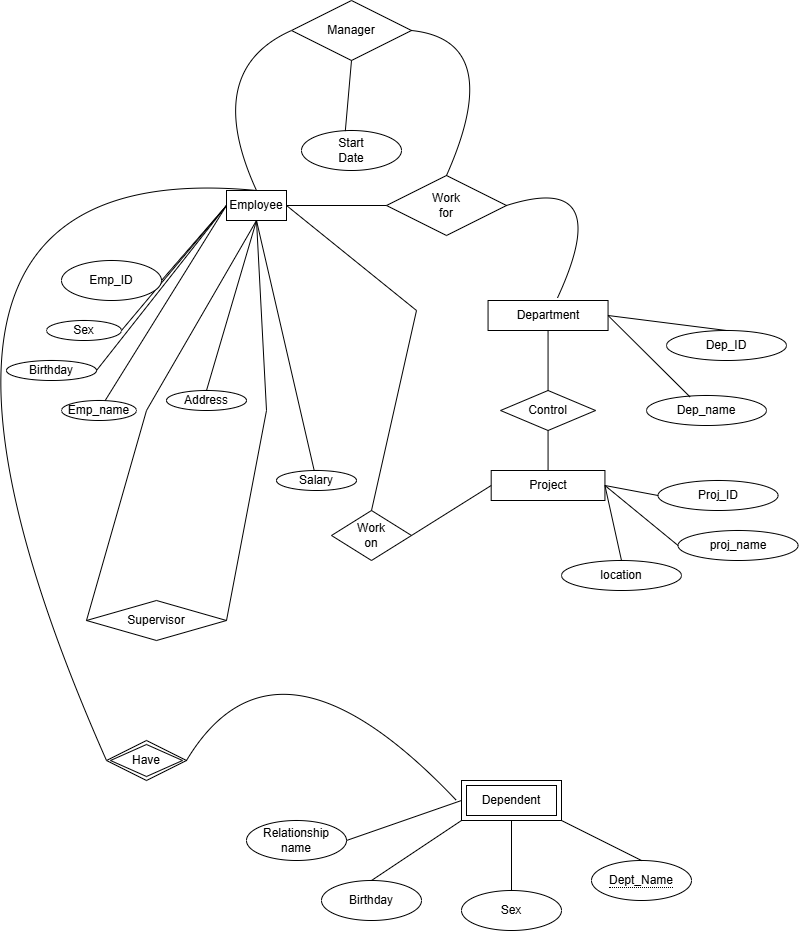

The diagram above was exported from draw.io. Its source (the exported page's mxGraphModel, read from the mxfile embedded in the PNG):
<mxGraphModel dx="1554" dy="915" grid="1" gridSize="10" guides="1" tooltips="1" connect="1" arrows="1" fold="1" page="1" pageScale="1" pageWidth="850" pageHeight="1100" background="none" math="0" shadow="0">
  <root>
    <mxCell id="0" />
    <mxCell id="1" parent="0" />
    <mxCell id="PK1BnZjrUv6jQ3VVec2v-1" value="Employee" style="rounded=0;whiteSpace=wrap;html=1;" parent="1" vertex="1">
      <mxGeometry x="240" y="200" width="60" height="30" as="geometry" />
    </mxCell>
    <mxCell id="PK1BnZjrUv6jQ3VVec2v-2" value="Salary" style="ellipse;whiteSpace=wrap;html=1;" parent="1" vertex="1">
      <mxGeometry x="290" y="480" width="80" height="20" as="geometry" />
    </mxCell>
    <mxCell id="PK1BnZjrUv6jQ3VVec2v-3" value="Emp_name" style="ellipse;whiteSpace=wrap;html=1;" parent="1" vertex="1">
      <mxGeometry x="75" y="410" width="75" height="20" as="geometry" />
    </mxCell>
    <mxCell id="PK1BnZjrUv6jQ3VVec2v-4" value="Sex" style="ellipse;whiteSpace=wrap;html=1;" parent="1" vertex="1">
      <mxGeometry x="60" y="330" width="75" height="20" as="geometry" />
    </mxCell>
    <mxCell id="PK1BnZjrUv6jQ3VVec2v-5" value="Address" style="ellipse;whiteSpace=wrap;html=1;" parent="1" vertex="1">
      <mxGeometry x="180" y="400" width="80" height="20" as="geometry" />
    </mxCell>
    <mxCell id="PK1BnZjrUv6jQ3VVec2v-7" value="" style="endArrow=none;html=1;rounded=0;" parent="1" edge="1">
      <mxGeometry width="50" height="50" relative="1" as="geometry">
        <mxPoint x="551.56" y="380" as="sourcePoint" />
        <mxPoint x="551.56" y="380" as="targetPoint" />
      </mxGeometry>
    </mxCell>
    <mxCell id="PK1BnZjrUv6jQ3VVec2v-10" value="" style="endArrow=none;html=1;rounded=0;labelBackgroundColor=none;fontColor=none;noLabel=1;" parent="1" source="PK1BnZjrUv6jQ3VVec2v-2" edge="1">
      <mxGeometry width="50" height="50" relative="1" as="geometry">
        <mxPoint x="240" y="480" as="sourcePoint" />
        <mxPoint x="270" y="230" as="targetPoint" />
        <Array as="points" />
      </mxGeometry>
    </mxCell>
    <mxCell id="PK1BnZjrUv6jQ3VVec2v-12" value="" style="endArrow=none;html=1;rounded=0;exitX=0;exitY=0.5;exitDx=0;exitDy=0;" parent="1" source="PK1BnZjrUv6jQ3VVec2v-1" target="PK1BnZjrUv6jQ3VVec2v-3" edge="1">
      <mxGeometry width="50" height="50" relative="1" as="geometry">
        <mxPoint x="240" y="350" as="sourcePoint" />
        <mxPoint x="440" y="460" as="targetPoint" />
      </mxGeometry>
    </mxCell>
    <mxCell id="PK1BnZjrUv6jQ3VVec2v-15" value="" style="endArrow=none;html=1;rounded=0;exitX=0.5;exitY=0;exitDx=0;exitDy=0;" parent="1" source="PK1BnZjrUv6jQ3VVec2v-5" edge="1">
      <mxGeometry width="50" height="50" relative="1" as="geometry">
        <mxPoint x="390" y="510" as="sourcePoint" />
        <mxPoint x="270" y="230" as="targetPoint" />
      </mxGeometry>
    </mxCell>
    <mxCell id="PK1BnZjrUv6jQ3VVec2v-16" value="" style="endArrow=none;html=1;rounded=0;exitX=1;exitY=0.5;exitDx=0;exitDy=0;entryX=0;entryY=0.5;entryDx=0;entryDy=0;" parent="1" source="PK1BnZjrUv6jQ3VVec2v-4" target="PK1BnZjrUv6jQ3VVec2v-1" edge="1">
      <mxGeometry width="50" height="50" relative="1" as="geometry">
        <mxPoint x="390" y="510" as="sourcePoint" />
        <mxPoint x="440" y="460" as="targetPoint" />
      </mxGeometry>
    </mxCell>
    <mxCell id="PK1BnZjrUv6jQ3VVec2v-17" value="Department" style="rounded=0;whiteSpace=wrap;html=1;" parent="1" vertex="1">
      <mxGeometry x="501.56" y="310" width="120" height="30" as="geometry" />
    </mxCell>
    <mxCell id="PK1BnZjrUv6jQ3VVec2v-18" value="Control" style="rhombus;whiteSpace=wrap;html=1;" parent="1" vertex="1">
      <mxGeometry x="514.06" y="400" width="95" height="40" as="geometry" />
    </mxCell>
    <mxCell id="PK1BnZjrUv6jQ3VVec2v-19" value="" style="endArrow=none;html=1;rounded=0;entryX=0.5;entryY=1;entryDx=0;entryDy=0;exitX=0.5;exitY=0;exitDx=0;exitDy=0;" parent="1" source="PK1BnZjrUv6jQ3VVec2v-18" target="PK1BnZjrUv6jQ3VVec2v-17" edge="1">
      <mxGeometry width="50" height="50" relative="1" as="geometry">
        <mxPoint x="431.56" y="370" as="sourcePoint" />
        <mxPoint x="481.56" y="320" as="targetPoint" />
      </mxGeometry>
    </mxCell>
    <mxCell id="PK1BnZjrUv6jQ3VVec2v-20" value="Project" style="rounded=0;whiteSpace=wrap;html=1;" parent="1" vertex="1">
      <mxGeometry x="504.69" y="480" width="113.75" height="30" as="geometry" />
    </mxCell>
    <mxCell id="PK1BnZjrUv6jQ3VVec2v-22" value="" style="endArrow=none;html=1;rounded=0;entryX=0.5;entryY=1;entryDx=0;entryDy=0;exitX=0.5;exitY=0;exitDx=0;exitDy=0;" parent="1" source="PK1BnZjrUv6jQ3VVec2v-20" target="PK1BnZjrUv6jQ3VVec2v-18" edge="1">
      <mxGeometry width="50" height="50" relative="1" as="geometry">
        <mxPoint x="431.56" y="370" as="sourcePoint" />
        <mxPoint x="481.56" y="320" as="targetPoint" />
      </mxGeometry>
    </mxCell>
    <mxCell id="PK1BnZjrUv6jQ3VVec2v-23" value="Dep_ID" style="ellipse;whiteSpace=wrap;html=1;" parent="1" vertex="1">
      <mxGeometry x="680" y="340" width="120" height="30" as="geometry" />
    </mxCell>
    <mxCell id="PK1BnZjrUv6jQ3VVec2v-24" value="" style="endArrow=none;html=1;rounded=0;entryX=1;entryY=0.5;entryDx=0;entryDy=0;exitX=0.5;exitY=0;exitDx=0;exitDy=0;" parent="1" source="PK1BnZjrUv6jQ3VVec2v-23" target="PK1BnZjrUv6jQ3VVec2v-17" edge="1">
      <mxGeometry width="50" height="50" relative="1" as="geometry">
        <mxPoint x="431.56" y="370" as="sourcePoint" />
        <mxPoint x="481.56" y="320" as="targetPoint" />
      </mxGeometry>
    </mxCell>
    <mxCell id="PK1BnZjrUv6jQ3VVec2v-25" value="Dep_name" style="ellipse;whiteSpace=wrap;html=1;" parent="1" vertex="1">
      <mxGeometry x="660" y="405" width="120" height="30" as="geometry" />
    </mxCell>
    <mxCell id="PK1BnZjrUv6jQ3VVec2v-27" value="" style="endArrow=none;html=1;rounded=0;entryX=1;entryY=0.5;entryDx=0;entryDy=0;exitX=0.364;exitY=0.052;exitDx=0;exitDy=0;exitPerimeter=0;" parent="1" source="PK1BnZjrUv6jQ3VVec2v-25" target="PK1BnZjrUv6jQ3VVec2v-17" edge="1">
      <mxGeometry width="50" height="50" relative="1" as="geometry">
        <mxPoint x="681.56" y="410" as="sourcePoint" />
        <mxPoint x="481.56" y="320" as="targetPoint" />
      </mxGeometry>
    </mxCell>
    <mxCell id="PK1BnZjrUv6jQ3VVec2v-28" value="Proj_ID" style="ellipse;whiteSpace=wrap;html=1;" parent="1" vertex="1">
      <mxGeometry x="671.56" y="490" width="120" height="30" as="geometry" />
    </mxCell>
    <mxCell id="PK1BnZjrUv6jQ3VVec2v-29" value="" style="endArrow=none;html=1;rounded=0;entryX=1;entryY=0.5;entryDx=0;entryDy=0;exitX=0;exitY=0.5;exitDx=0;exitDy=0;" parent="1" source="PK1BnZjrUv6jQ3VVec2v-28" target="PK1BnZjrUv6jQ3VVec2v-20" edge="1">
      <mxGeometry width="50" height="50" relative="1" as="geometry">
        <mxPoint x="431.56" y="470" as="sourcePoint" />
        <mxPoint x="481.56" y="420" as="targetPoint" />
      </mxGeometry>
    </mxCell>
    <mxCell id="PK1BnZjrUv6jQ3VVec2v-30" value="proj_name" style="ellipse;whiteSpace=wrap;html=1;" parent="1" vertex="1">
      <mxGeometry x="691.56" y="540" width="120" height="30" as="geometry" />
    </mxCell>
    <mxCell id="PK1BnZjrUv6jQ3VVec2v-31" value="" style="endArrow=none;html=1;rounded=0;entryX=1;entryY=0.5;entryDx=0;entryDy=0;exitX=0;exitY=0.5;exitDx=0;exitDy=0;" parent="1" source="PK1BnZjrUv6jQ3VVec2v-30" target="PK1BnZjrUv6jQ3VVec2v-20" edge="1">
      <mxGeometry width="50" height="50" relative="1" as="geometry">
        <mxPoint x="431.56" y="470" as="sourcePoint" />
        <mxPoint x="481.56" y="420" as="targetPoint" />
      </mxGeometry>
    </mxCell>
    <mxCell id="PK1BnZjrUv6jQ3VVec2v-32" value="location" style="ellipse;whiteSpace=wrap;html=1;" parent="1" vertex="1">
      <mxGeometry x="575" y="570" width="120" height="30" as="geometry" />
    </mxCell>
    <mxCell id="PK1BnZjrUv6jQ3VVec2v-35" value="" style="endArrow=none;html=1;rounded=0;entryX=1;entryY=0.5;entryDx=0;entryDy=0;exitX=0.5;exitY=0;exitDx=0;exitDy=0;" parent="1" source="PK1BnZjrUv6jQ3VVec2v-32" target="PK1BnZjrUv6jQ3VVec2v-20" edge="1">
      <mxGeometry width="50" height="50" relative="1" as="geometry">
        <mxPoint x="431.56" y="470" as="sourcePoint" />
        <mxPoint x="481.56" y="420" as="targetPoint" />
      </mxGeometry>
    </mxCell>
    <mxCell id="PK1BnZjrUv6jQ3VVec2v-36" value="Work&lt;div&gt;on&lt;/div&gt;" style="rhombus;whiteSpace=wrap;html=1;" parent="1" vertex="1">
      <mxGeometry x="345" y="520" width="80" height="50" as="geometry" />
    </mxCell>
    <mxCell id="PK1BnZjrUv6jQ3VVec2v-37" value="" style="endArrow=none;html=1;rounded=0;entryX=1;entryY=0.5;entryDx=0;entryDy=0;exitX=0;exitY=0.5;exitDx=0;exitDy=0;" parent="1" source="PK1BnZjrUv6jQ3VVec2v-20" target="PK1BnZjrUv6jQ3VVec2v-36" edge="1">
      <mxGeometry width="50" height="50" relative="1" as="geometry">
        <mxPoint x="320" y="610" as="sourcePoint" />
        <mxPoint x="370" y="560" as="targetPoint" />
      </mxGeometry>
    </mxCell>
    <mxCell id="PK1BnZjrUv6jQ3VVec2v-38" value="" style="endArrow=none;html=1;rounded=0;entryX=0.5;entryY=0;entryDx=0;entryDy=0;exitX=1;exitY=0.5;exitDx=0;exitDy=0;" parent="1" source="PK1BnZjrUv6jQ3VVec2v-1" target="PK1BnZjrUv6jQ3VVec2v-36" edge="1">
      <mxGeometry width="50" height="50" relative="1" as="geometry">
        <mxPoint x="320" y="510" as="sourcePoint" />
        <mxPoint x="370" y="460" as="targetPoint" />
        <Array as="points">
          <mxPoint x="430" y="320" />
        </Array>
      </mxGeometry>
    </mxCell>
    <mxCell id="PK1BnZjrUv6jQ3VVec2v-39" value="Birthday" style="ellipse;whiteSpace=wrap;html=1;" parent="1" vertex="1">
      <mxGeometry x="20" y="370" width="90" height="20" as="geometry" />
    </mxCell>
    <mxCell id="PK1BnZjrUv6jQ3VVec2v-40" value="" style="endArrow=none;html=1;rounded=0;entryX=0;entryY=0.5;entryDx=0;entryDy=0;exitX=1;exitY=0.5;exitDx=0;exitDy=0;" parent="1" source="PK1BnZjrUv6jQ3VVec2v-39" target="PK1BnZjrUv6jQ3VVec2v-1" edge="1">
      <mxGeometry width="50" height="50" relative="1" as="geometry">
        <mxPoint x="320" y="510" as="sourcePoint" />
        <mxPoint x="370" y="460" as="targetPoint" />
      </mxGeometry>
    </mxCell>
    <mxCell id="PK1BnZjrUv6jQ3VVec2v-41" value="Supervisor" style="rhombus;whiteSpace=wrap;html=1;" parent="1" vertex="1">
      <mxGeometry x="100" y="610" width="140" height="40" as="geometry" />
    </mxCell>
    <mxCell id="PK1BnZjrUv6jQ3VVec2v-42" value="" style="endArrow=none;html=1;rounded=0;entryX=0.5;entryY=1;entryDx=0;entryDy=0;exitX=1;exitY=0.5;exitDx=0;exitDy=0;" parent="1" source="PK1BnZjrUv6jQ3VVec2v-41" target="PK1BnZjrUv6jQ3VVec2v-1" edge="1">
      <mxGeometry width="50" height="50" relative="1" as="geometry">
        <mxPoint x="320" y="510" as="sourcePoint" />
        <mxPoint x="370" y="460" as="targetPoint" />
        <Array as="points">
          <mxPoint x="280" y="420" />
        </Array>
      </mxGeometry>
    </mxCell>
    <mxCell id="PK1BnZjrUv6jQ3VVec2v-43" value="" style="endArrow=none;html=1;rounded=0;exitX=0;exitY=0.5;exitDx=0;exitDy=0;entryX=0.5;entryY=1;entryDx=0;entryDy=0;" parent="1" source="PK1BnZjrUv6jQ3VVec2v-41" target="PK1BnZjrUv6jQ3VVec2v-1" edge="1">
      <mxGeometry width="50" height="50" relative="1" as="geometry">
        <mxPoint x="320" y="510" as="sourcePoint" />
        <mxPoint x="260" y="290" as="targetPoint" />
        <Array as="points">
          <mxPoint x="160" y="420" />
        </Array>
      </mxGeometry>
    </mxCell>
    <mxCell id="i4znsN0JVx6czCbvjzeb-1" value="Dependent" style="shape=ext;margin=3;double=1;whiteSpace=wrap;html=1;align=center;" vertex="1" parent="1">
      <mxGeometry x="475" y="790" width="100" height="40" as="geometry" />
    </mxCell>
    <mxCell id="i4znsN0JVx6czCbvjzeb-2" value="&lt;span style=&quot;border-bottom: 1px dotted&quot;&gt;Dept_Name&lt;/span&gt;" style="ellipse;whiteSpace=wrap;html=1;align=center;" vertex="1" parent="1">
      <mxGeometry x="605" y="870" width="100" height="40" as="geometry" />
    </mxCell>
    <mxCell id="i4znsN0JVx6czCbvjzeb-3" value="" style="endArrow=none;html=1;rounded=0;fontSize=12;startSize=8;endSize=8;curved=1;exitX=1;exitY=1;exitDx=0;exitDy=0;entryX=0.5;entryY=0;entryDx=0;entryDy=0;" edge="1" parent="1" source="i4znsN0JVx6czCbvjzeb-1" target="i4znsN0JVx6czCbvjzeb-2">
      <mxGeometry relative="1" as="geometry">
        <mxPoint x="475" y="530" as="sourcePoint" />
        <mxPoint x="635" y="530" as="targetPoint" />
      </mxGeometry>
    </mxCell>
    <mxCell id="i4znsN0JVx6czCbvjzeb-4" value="Sex" style="ellipse;whiteSpace=wrap;html=1;align=center;" vertex="1" parent="1">
      <mxGeometry x="475" y="900" width="100" height="40" as="geometry" />
    </mxCell>
    <mxCell id="i4znsN0JVx6czCbvjzeb-7" value="" style="endArrow=none;html=1;rounded=0;fontSize=12;startSize=8;endSize=8;curved=1;exitX=0.5;exitY=1;exitDx=0;exitDy=0;" edge="1" parent="1" source="i4znsN0JVx6czCbvjzeb-1" target="i4znsN0JVx6czCbvjzeb-4">
      <mxGeometry relative="1" as="geometry">
        <mxPoint x="475" y="530" as="sourcePoint" />
        <mxPoint x="635" y="530" as="targetPoint" />
      </mxGeometry>
    </mxCell>
    <mxCell id="i4znsN0JVx6czCbvjzeb-8" value="Birthday" style="ellipse;whiteSpace=wrap;html=1;align=center;" vertex="1" parent="1">
      <mxGeometry x="335" y="890" width="100" height="40" as="geometry" />
    </mxCell>
    <mxCell id="i4znsN0JVx6czCbvjzeb-9" value="Relationship name" style="ellipse;whiteSpace=wrap;html=1;align=center;" vertex="1" parent="1">
      <mxGeometry x="260" y="830" width="100" height="40" as="geometry" />
    </mxCell>
    <mxCell id="i4znsN0JVx6czCbvjzeb-10" value="" style="endArrow=none;html=1;rounded=0;fontSize=12;startSize=8;endSize=8;curved=1;exitX=0;exitY=0.5;exitDx=0;exitDy=0;entryX=1;entryY=0.5;entryDx=0;entryDy=0;" edge="1" parent="1" source="i4znsN0JVx6czCbvjzeb-1" target="i4znsN0JVx6czCbvjzeb-9">
      <mxGeometry relative="1" as="geometry">
        <mxPoint x="475" y="730" as="sourcePoint" />
        <mxPoint x="635" y="730" as="targetPoint" />
      </mxGeometry>
    </mxCell>
    <mxCell id="i4znsN0JVx6czCbvjzeb-11" value="" style="endArrow=none;html=1;rounded=0;fontSize=12;startSize=8;endSize=8;curved=1;exitX=0;exitY=1;exitDx=0;exitDy=0;entryX=0.5;entryY=0;entryDx=0;entryDy=0;" edge="1" parent="1" source="i4znsN0JVx6czCbvjzeb-1" target="i4znsN0JVx6czCbvjzeb-8">
      <mxGeometry relative="1" as="geometry">
        <mxPoint x="475" y="730" as="sourcePoint" />
        <mxPoint x="635" y="730" as="targetPoint" />
      </mxGeometry>
    </mxCell>
    <mxCell id="i4znsN0JVx6czCbvjzeb-12" value="Have" style="shape=rhombus;double=1;perimeter=rhombusPerimeter;whiteSpace=wrap;html=1;align=center;" vertex="1" parent="1">
      <mxGeometry x="120" y="750" width="80" height="40" as="geometry" />
    </mxCell>
    <mxCell id="i4znsN0JVx6czCbvjzeb-14" value="" style="endArrow=none;html=1;rounded=0;fontSize=12;startSize=8;endSize=8;curved=1;exitX=1;exitY=0.5;exitDx=0;exitDy=0;" edge="1" parent="1" source="i4znsN0JVx6czCbvjzeb-12">
      <mxGeometry relative="1" as="geometry">
        <mxPoint x="290" y="670" as="sourcePoint" />
        <mxPoint x="470" y="810" as="targetPoint" />
        <Array as="points">
          <mxPoint x="290" y="620" />
        </Array>
      </mxGeometry>
    </mxCell>
    <mxCell id="i4znsN0JVx6czCbvjzeb-15" value="Emp_ID" style="ellipse;whiteSpace=wrap;html=1;align=center;" vertex="1" parent="1">
      <mxGeometry x="75" y="270" width="100" height="40" as="geometry" />
    </mxCell>
    <mxCell id="i4znsN0JVx6czCbvjzeb-16" value="" style="endArrow=none;html=1;rounded=0;fontSize=12;startSize=8;endSize=8;curved=1;exitX=1;exitY=0.5;exitDx=0;exitDy=0;entryX=0;entryY=0.5;entryDx=0;entryDy=0;" edge="1" parent="1" source="i4znsN0JVx6czCbvjzeb-15" target="PK1BnZjrUv6jQ3VVec2v-1">
      <mxGeometry relative="1" as="geometry">
        <mxPoint x="290" y="670" as="sourcePoint" />
        <mxPoint x="240" y="330" as="targetPoint" />
      </mxGeometry>
    </mxCell>
    <mxCell id="i4znsN0JVx6czCbvjzeb-17" value="" style="endArrow=none;html=1;rounded=0;fontSize=12;startSize=8;endSize=8;curved=1;exitX=0;exitY=0.5;exitDx=0;exitDy=0;entryX=0.5;entryY=0;entryDx=0;entryDy=0;" edge="1" parent="1" source="i4znsN0JVx6czCbvjzeb-12" target="PK1BnZjrUv6jQ3VVec2v-1">
      <mxGeometry width="50" height="50" relative="1" as="geometry">
        <mxPoint x="60" y="710" as="sourcePoint" />
        <mxPoint x="210" y="250" as="targetPoint" />
        <Array as="points">
          <mxPoint x="-150" y="160" />
        </Array>
      </mxGeometry>
    </mxCell>
    <mxCell id="i4znsN0JVx6czCbvjzeb-18" style="edgeStyle=none;curved=1;rounded=0;orthogonalLoop=1;jettySize=auto;html=1;exitX=0.5;exitY=1;exitDx=0;exitDy=0;fontSize=12;startSize=8;endSize=8;" edge="1" parent="1" source="PK1BnZjrUv6jQ3VVec2v-20" target="PK1BnZjrUv6jQ3VVec2v-20">
      <mxGeometry relative="1" as="geometry" />
    </mxCell>
    <mxCell id="i4znsN0JVx6czCbvjzeb-20" value="Work&lt;div&gt;for&lt;/div&gt;" style="shape=rhombus;perimeter=rhombusPerimeter;whiteSpace=wrap;html=1;align=center;" vertex="1" parent="1">
      <mxGeometry x="400" y="185" width="120" height="60" as="geometry" />
    </mxCell>
    <mxCell id="i4znsN0JVx6czCbvjzeb-22" value="" style="endArrow=none;html=1;rounded=0;fontSize=12;startSize=8;endSize=8;curved=1;entryX=0;entryY=0.5;entryDx=0;entryDy=0;" edge="1" parent="1" target="i4znsN0JVx6czCbvjzeb-20">
      <mxGeometry relative="1" as="geometry">
        <mxPoint x="300" y="215" as="sourcePoint" />
        <mxPoint x="425" y="150" as="targetPoint" />
      </mxGeometry>
    </mxCell>
    <mxCell id="i4znsN0JVx6czCbvjzeb-23" value="" style="endArrow=none;html=1;rounded=0;fontSize=12;startSize=8;endSize=8;curved=1;exitX=1;exitY=0.5;exitDx=0;exitDy=0;entryX=0.577;entryY=-0.073;entryDx=0;entryDy=0;entryPerimeter=0;" edge="1" parent="1" source="i4znsN0JVx6czCbvjzeb-20" target="PK1BnZjrUv6jQ3VVec2v-17">
      <mxGeometry relative="1" as="geometry">
        <mxPoint x="535" y="214.5" as="sourcePoint" />
        <mxPoint x="695" y="214.5" as="targetPoint" />
        <Array as="points">
          <mxPoint x="630" y="180" />
        </Array>
      </mxGeometry>
    </mxCell>
    <mxCell id="i4znsN0JVx6czCbvjzeb-24" value="Manager" style="shape=rhombus;perimeter=rhombusPerimeter;whiteSpace=wrap;html=1;align=center;" vertex="1" parent="1">
      <mxGeometry x="305" y="10" width="120" height="60" as="geometry" />
    </mxCell>
    <mxCell id="i4znsN0JVx6czCbvjzeb-25" value="" style="endArrow=none;html=1;rounded=0;fontSize=12;startSize=8;endSize=8;curved=1;exitX=1;exitY=0.5;exitDx=0;exitDy=0;entryX=0.5;entryY=0;entryDx=0;entryDy=0;" edge="1" parent="1" source="i4znsN0JVx6czCbvjzeb-24" target="i4znsN0JVx6czCbvjzeb-20">
      <mxGeometry relative="1" as="geometry">
        <mxPoint x="475" y="119.5" as="sourcePoint" />
        <mxPoint x="460" y="180" as="targetPoint" />
        <Array as="points">
          <mxPoint x="520" y="50" />
        </Array>
      </mxGeometry>
    </mxCell>
    <mxCell id="i4znsN0JVx6czCbvjzeb-26" value="" style="endArrow=none;html=1;rounded=0;fontSize=12;startSize=8;endSize=8;curved=1;entryX=0;entryY=0.5;entryDx=0;entryDy=0;" edge="1" parent="1" target="i4znsN0JVx6czCbvjzeb-24">
      <mxGeometry relative="1" as="geometry">
        <mxPoint x="270" y="200" as="sourcePoint" />
        <mxPoint x="295" y="80" as="targetPoint" />
        <Array as="points">
          <mxPoint x="215" y="80" />
        </Array>
      </mxGeometry>
    </mxCell>
    <mxCell id="i4znsN0JVx6czCbvjzeb-27" value="Start&lt;div&gt;Date&lt;/div&gt;" style="ellipse;whiteSpace=wrap;html=1;align=center;" vertex="1" parent="1">
      <mxGeometry x="315" y="140" width="100" height="40" as="geometry" />
    </mxCell>
    <mxCell id="i4znsN0JVx6czCbvjzeb-29" value="" style="endArrow=none;html=1;rounded=0;fontSize=12;startSize=8;endSize=8;curved=1;entryX=0.5;entryY=1;entryDx=0;entryDy=0;exitX=0.438;exitY=0.015;exitDx=0;exitDy=0;exitPerimeter=0;" edge="1" parent="1" source="i4znsN0JVx6czCbvjzeb-27" target="i4znsN0JVx6czCbvjzeb-24">
      <mxGeometry width="50" height="50" relative="1" as="geometry">
        <mxPoint x="375" y="120" as="sourcePoint" />
        <mxPoint x="425" y="70" as="targetPoint" />
      </mxGeometry>
    </mxCell>
  </root>
</mxGraphModel>